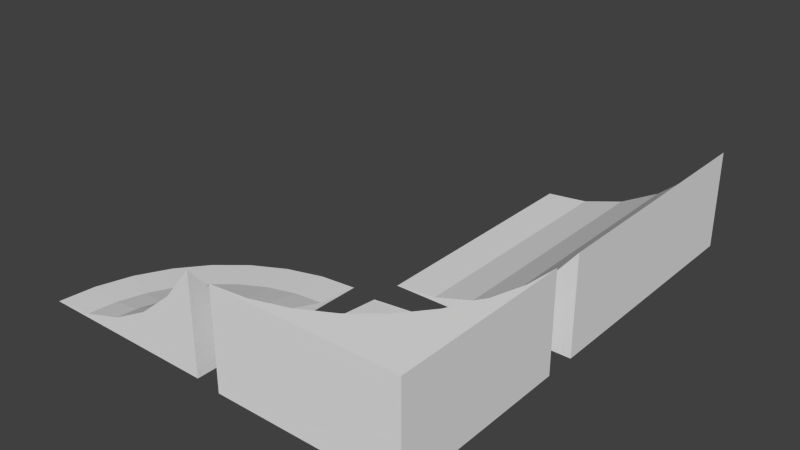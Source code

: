 # Source: ramp3.blend  (saved by Blender 2.74.0; exported with 4.5.12 LTS)
import bpy
from mathutils import Matrix  # noqa: F401  (used for matrix-valued properties, if any)

bpy.ops.wm.read_factory_settings(use_empty=True)
scene = bpy.context.scene
scene.name = 'Scene'

# ---- collections
col_collection_1 = bpy.data.collections.new('Collection 1'); scene.collection.children.link(col_collection_1)

# ---- world
world_world = bpy.data.worlds.new('World'); scene.world = world_world
world_world.color = (0.05088, 0.05088, 0.05088)
world_world.use_sun_shadow = False
world_world.sun_shadow_jitter_overblur = 0.0
world_world.cycles.sampling_method = 'MANUAL'
world_world.cycles.sample_map_resolution = 256

# ---- meshes
me_cube_000 = bpy.data.meshes.new('Cube.000')
me_cube_000.from_pydata([(0.4811, -0.4811, 0.02775), (0.4811, -0.2634, -0.2374), (0.4811, 0.001745, -0.4551), (0.4811, 0.3043, -0.6168), (0.4811, 0.6326, -0.7164), (0.4811, 0.974, -0.75), (0.4811, -0.4811, -0.75), (0.4386, -0.2676, -0.2374), (0.3869, -0.007532, -0.4551), (0.3279, 0.2892, -0.6168), (0.2638, 0.6112, -0.7164), (0.1972, 0.946, -0.75), (0.3978, -0.28, -0.2374), (0.2963, -0.03501, -0.4551), (0.1805, 0.2445, -0.6168), (0.0549, 0.5478, -0.7164), (-0.07575, 0.8632, -0.75), (0.3602, -0.3001, -0.2374), (0.2128, -0.07962, -0.4551), (0.04475, 0.1719, -0.6168), (-0.1376, 0.4449, -0.7164), (-0.3273, 0.7288, -0.75), (0.3272, -0.3272, -0.2374), (0.1397, -0.1397, -0.4551), (-0.07427, 0.07427, -0.6168), (-0.3064, 0.3064, -0.7164), (-0.5478, 0.5478, -0.75), (0.3001, -0.3602, -0.2374), (0.07962, -0.2128, -0.4551), (-0.1719, -0.04475, -0.6168), (-0.4449, 0.1376, -0.7164), (-0.7288, 0.3273, -0.75), (0.28, -0.3978, -0.2374), (0.03501, -0.2963, -0.4551), (-0.2445, -0.1805, -0.6168), (-0.5478, -0.0549, -0.7164), (-0.8632, 0.07575, -0.75), (0.2676, -0.4386, -0.2374), (0.007532, -0.3869, -0.4551), (-0.2892, -0.3279, -0.6168), (-0.6112, -0.2638, -0.7164), (-0.946, -0.1972, -0.75), (0.2634, -0.4811, -0.2374), (-0.001745, -0.4811, -0.4551), (-0.3043, -0.4811, -0.6168), (-0.6326, -0.4811, -0.7164), (-0.974, -0.4811, -0.75)], [], [(2, 8, 7, 1), (8, 13, 12, 7), (13, 18, 17, 12), (18, 23, 22, 17), (23, 28, 27, 22), (28, 33, 32, 27), (33, 38, 37, 32), (38, 43, 42, 37), (3, 9, 8, 2), (9, 14, 13, 8), (14, 19, 18, 13), (19, 24, 23, 18), (24, 29, 28, 23), (29, 34, 33, 28), (34, 39, 38, 33), (39, 44, 43, 38), (4, 10, 9, 3), (10, 15, 14, 9), (15, 20, 19, 14), (20, 25, 24, 19), (25, 30, 29, 24), (30, 35, 34, 29), (35, 40, 39, 34), (40, 45, 44, 39), (5, 11, 10, 4), (11, 16, 15, 10), (16, 21, 20, 15), (21, 26, 25, 20), (26, 31, 30, 25), (31, 36, 35, 30), (36, 41, 40, 35), (41, 46, 45, 40), (0, 42, 43, 44, 45, 46, 6), (1, 0, 6, 5, 4, 3, 2), (1, 7, 0), (7, 12, 0), (12, 17, 0), (17, 22, 0), (22, 27, 0), (27, 32, 0), (32, 37, 0), (37, 42, 0), (6, 11, 5), (6, 16, 11), (6, 21, 16), (6, 26, 21), (6, 31, 26), (6, 36, 31), (6, 41, 36), (6, 46, 41)])
_uv = me_cube_000.uv_layers.new(name='UVMap')
_uv.uv.foreach_set('vector', [0.4811, 0.1998, 0.4552, 0.1998, 0.4823, 0.0955, 0.494, 0.0955, 0.4552, 0.1998, 0.4286, 0.1942, 0.4703, 0.09298, 0.4823, 0.0955, 0.4286, 0.1942, 0.4023, 0.1833, 0.4585, 0.08806, 0.4703, 0.09298, 0.4023, 0.1833, 0.3774, 0.1675, 0.4472, 0.08092, 0.4585, 0.08806, 0.3774, 0.1675, 0.3548, 0.1473, 0.437, 0.07183, 0.4472, 0.08092, 0.3548, 0.1473, 0.3353, 0.1236, 0.4283, 0.06115, 0.437, 0.07183, 0.3353, 0.1236, 0.3198, 0.09727, 0.4213, 0.04927, 0.4283, 0.06115, 0.3198, 0.09727, 0.3088, 0.06931, 0.4163, 0.03667, 0.4213, 0.04927, 0.4811, 0.309, 0.4389, 0.309, 0.4552, 0.1998, 0.4811, 0.1998, 0.4389, 0.309, 0.3957, 0.2999, 0.4286, 0.1942, 0.4552, 0.1998, 0.3957, 0.2999, 0.353, 0.2821, 0.4023, 0.1833, 0.4286, 0.1942, 0.353, 0.2821, 0.3124, 0.2563, 0.3774, 0.1675, 0.4023, 0.1833, 0.3124, 0.2563, 0.2756, 0.2236, 0.3548, 0.1473, 0.3774, 0.1675, 0.2756, 0.2236, 0.244, 0.185, 0.3353, 0.1236, 0.3548, 0.1473, 0.244, 0.185, 0.2187, 0.1421, 0.3198, 0.09727, 0.3353, 0.1236, 0.2187, 0.1421, 0.2008, 0.09667, 0.3088, 0.06931, 0.3198, 0.09727, 0.494, 0.4187, 0.4342, 0.4187, 0.4389, 0.309, 0.4811, 0.309, 0.4342, 0.4187, 0.3729, 0.4059, 0.3957, 0.2999, 0.4389, 0.309, 0.3729, 0.4059, 0.3123, 0.3807, 0.353, 0.2821, 0.3957, 0.2999, 0.3123, 0.3807, 0.2548, 0.3441, 0.3124, 0.2563, 0.353, 0.2821, 0.2548, 0.3441, 0.2027, 0.2976, 0.2756, 0.2236, 0.3124, 0.2563, 0.2027, 0.2976, 0.1578, 0.2429, 0.244, 0.185, 0.2756, 0.2236, 0.1578, 0.2429, 0.122, 0.1822, 0.2187, 0.1421, 0.244, 0.185, 0.122, 0.1822, 0.09655, 0.1177, 0.2008, 0.09667, 0.2187, 0.1421, 0.5192, 0.5249, 0.4412, 0.5249, 0.4342, 0.4187, 0.494, 0.4187, 0.4412, 0.5249, 0.361, 0.5081, 0.3729, 0.4059, 0.4342, 0.4187, 0.361, 0.5081, 0.2819, 0.4752, 0.3123, 0.3807, 0.3729, 0.4059, 0.2819, 0.4752, 0.2068, 0.4274, 0.2548, 0.3441, 0.3123, 0.3807, 0.2068, 0.4274, 0.1386, 0.3666, 0.2027, 0.2976, 0.2548, 0.3441, 0.1386, 0.3666, 0.08002, 0.2952, 0.1578, 0.2429, 0.2027, 0.2976, 0.08002, 0.2952, 0.03321, 0.2158, 0.122, 0.1822, 0.1578, 0.2429, 0.03321, 0.2158, 0.0, 0.1316, 0.09655, 0.1177, 0.122, 0.1822, 0.7445, 0.9373, 0.8316, 0.8672, 0.9031, 0.7818, 0.9562, 0.6843, 0.989, 0.5786, 1.0, 0.4686, 1.0, 0.9373, 0.7014, 0.8979, 0.7445, 1.0, 0.5192, 0.8819, 0.7445, 0.4686, 0.7014, 0.5707, 0.6794, 0.6791, 0.6794, 0.7896, 0.494, 0.0955, 0.4823, 0.0955, 0.5192, 0.0, 0.4823, 0.0955, 0.4703, 0.09298, 0.5192, 0.0, 0.4703, 0.09298, 0.4585, 0.08806, 0.5192, 0.0, 0.4585, 0.08806, 0.4472, 0.08092, 0.5192, 0.0, 0.4472, 0.08092, 0.437, 0.07183, 0.5192, 0.0, 0.437, 0.07183, 0.4283, 0.06115, 0.5192, 0.0, 0.4283, 0.06115, 0.4213, 0.04927, 0.5192, 0.0, 0.4213, 0.04927, 0.4163, 0.03667, 0.5192, 0.0, 0.9972, 0.4686, 0.9039, 0.009005, 0.9972, 0.0, 0.9972, 0.4686, 0.8143, 0.03567, 0.9039, 0.009005, 0.9972, 0.4686, 0.7317, 0.07898, 0.8143, 0.03567, 0.9972, 0.4686, 0.6592, 0.1373, 0.7317, 0.07898, 0.9972, 0.4686, 0.5998, 0.2083, 0.6592, 0.1373, 0.9972, 0.4686, 0.5556, 0.2893, 0.5998, 0.2083, 0.9972, 0.4686, 0.5284, 0.3772, 0.5556, 0.2893, 0.9972, 0.4686, 0.5192, 0.4686, 0.5284, 0.3772])
me_cube_000.use_remesh_preserve_volume = False
me_cube_000.use_remesh_preserve_attributes = False
me_cube_000.use_mirror_vertex_groups = False
me_cube_000.update()
me_cube_002 = bpy.data.meshes.new('Cube.002')
me_cube_002.from_pydata([(-1.0, -0.4551, 0.02775), (-1.0, -0.2374, -0.2374), (-1.0, 0.02775, -0.4551), (-1.0, 0.3303, -0.6168), (-1.0, 0.6586, -0.7164), (-1.0, 1.0, -0.75), (-1.0, -0.4551, -0.75), (0.4551, -0.4551, 0.02775), (0.4551, -0.4551, -0.75), (0.4551, 1.0, 0.02775), (0.4551, 1.0, -0.75), (-0.6586, 1.0, -0.7164), (-0.3303, 1.0, -0.6168), (-0.02775, 1.0, -0.4551), (0.2374, 1.0, -0.2374), (0.4271, 0.7161, 0.02775), (0.3443, 0.4432, 0.02775), (0.2137, 0.7586, -0.2374), (0.1432, 0.5265, -0.2374), (0.2098, 0.1916, 0.02775), (-0.04643, 0.8103, -0.4551), (-0.1018, 0.6279, -0.4551), (0.02889, 0.3125, -0.2374), (0.02889, -0.02889, 0.02775), (-0.3432, 0.8693, -0.6168), (-0.3813, 0.7437, -0.6168), (-0.1916, 0.4598, -0.4551), (-0.125, 0.125, -0.2374), (-0.1916, -0.2098, 0.02775), (-0.6652, 0.9334, -0.7164), (-0.6846, 0.8693, -0.7164), (-0.4432, 0.6279, -0.6168), (-0.3125, 0.3125, -0.4551), (-0.3125, -0.02889, -0.2374), (-0.4432, -0.3443, 0.02775), (-0.7161, 0.8103, -0.7164), (-0.5265, 0.5265, -0.6168), (-0.4598, 0.1916, -0.4551), (-0.5265, -0.1432, -0.2374), (-0.7161, -0.4271, 0.02775), (-0.7586, 0.7586, -0.7164), (-0.6279, 0.4432, -0.6168), (-0.6279, 0.1018, -0.4551), (-0.7586, -0.2137, -0.2374), (-0.8103, 0.7161, -0.7164), (-0.7437, 0.3813, -0.6168), (-0.8103, 0.04643, -0.4551), (-0.8693, 0.6846, -0.7164), (-0.8693, 0.3432, -0.6168), (-0.9334, 0.6652, -0.7164)], [], [(14, 17, 15, 9), (9, 7, 8, 10), (17, 18, 16, 15), (13, 20, 17, 14), (20, 21, 18, 17), (18, 22, 19, 16), (12, 24, 20, 13), (24, 25, 21, 20), (21, 26, 22, 18), (22, 27, 23, 19), (0, 7, 9, 15, 16, 19, 23, 28, 34, 39), (11, 29, 24, 12), (29, 30, 25, 24), (25, 31, 26, 21), (26, 32, 27, 22), (27, 33, 28, 23), (7, 0, 6, 8), (30, 35, 31, 25), (31, 36, 32, 26), (32, 37, 33, 27), (33, 38, 34, 28), (35, 40, 36, 31), (36, 41, 37, 32), (37, 42, 38, 33), (38, 43, 39, 34), (40, 44, 41, 36), (41, 45, 42, 37), (42, 46, 43, 38), (44, 47, 45, 41), (45, 48, 46, 42), (47, 49, 48, 45), (5, 29, 11), (5, 30, 29), (5, 35, 30), (5, 40, 35), (43, 1, 0, 39), (5, 44, 40), (46, 2, 1, 43), (5, 47, 44), (48, 3, 2, 46), (5, 49, 47), (49, 4, 3, 48), (5, 4, 49), (6, 5, 10, 8), (10, 5, 11, 12, 13, 14, 9), (1, 2, 3, 4, 5, 6, 0)])
_uv = me_cube_002.uv_layers.new(name='UVMap')
_uv.uv.foreach_set('vector', [0.6924, 0.9111, 0.6924, 0.9867, 0.6051, 1.0, 0.6051, 0.9111, 1.025e-07, 0.9475, 0.0, 0.4919, 0.2563, 0.4919, 0.2563, 0.9475, 0.4161, 0.09045, 0.3405, 0.1132, 0.299, 0.03676, 0.3879, 0.009963, 0.5059, 0.1759, 0.4443, 0.1826, 0.4161, 0.09045, 0.4945, 0.08198, 0.4443, 0.1826, 0.3849, 0.2005, 0.3405, 0.1132, 0.4161, 0.09045, 0.3405, 0.1132, 0.2705, 0.1495, 0.2167, 0.07937, 0.299, 0.03676, 0.5137, 0.2782, 0.4713, 0.2828, 0.4443, 0.1826, 0.5059, 0.1759, 0.4713, 0.2828, 0.4303, 0.2951, 0.3849, 0.2005, 0.4443, 0.1826, 0.3849, 0.2005, 0.3298, 0.2289, 0.2705, 0.1495, 0.3405, 0.1132, 0.2705, 0.1495, 0.2088, 0.1978, 0.1441, 0.1361, 0.2167, 0.07937, 0.0, 0.455, 0.008485, 0.00694, 0.4801, 0.0, 0.3879, 0.009963, 0.299, 0.03676, 0.2167, 0.07937, 0.1441, 0.1361, 0.08419, 0.2049, 0.03915, 0.283, 0.01072, 0.3674, 0.5177, 0.3849, 0.496, 0.3872, 0.4713, 0.2828, 0.5137, 0.2782, 0.496, 0.3872, 0.4752, 0.3935, 0.4303, 0.2951, 0.4713, 0.2828, 0.4303, 0.2951, 0.3924, 0.3147, 0.3298, 0.2289, 0.3849, 0.2005, 0.3298, 0.2289, 0.2814, 0.2669, 0.2088, 0.1978, 0.2705, 0.1495, 0.2088, 0.1978, 0.1578, 0.2562, 0.08419, 0.2049, 0.1441, 0.1361, 0.5177, 0.9111, 0.5177, 0.4556, 0.774, 0.4556, 0.774, 0.9111, 0.4752, 0.3935, 0.4559, 0.4035, 0.3924, 0.3147, 0.4303, 0.2951, 0.3924, 0.3147, 0.3591, 0.3409, 0.2814, 0.2669, 0.3298, 0.2289, 0.2814, 0.2669, 0.2413, 0.3128, 0.1578, 0.2562, 0.2088, 0.1978, 0.1578, 0.2562, 0.1195, 0.3226, 0.03915, 0.283, 0.08419, 0.2049, 0.4559, 0.4035, 0.4388, 0.4168, 0.3591, 0.3409, 0.3924, 0.3147, 0.3591, 0.3409, 0.3315, 0.3725, 0.2413, 0.3128, 0.2814, 0.2669, 0.2413, 0.3128, 0.2112, 0.365, 0.1195, 0.3226, 0.1578, 0.2562, 0.1195, 0.3226, 0.09536, 0.3945, 0.01072, 0.3674, 0.03915, 0.283, 0.4388, 0.4168, 0.4248, 0.433, 0.3315, 0.3725, 0.3591, 0.3409, 0.3315, 0.3725, 0.3107, 0.4084, 0.2112, 0.365, 0.2413, 0.3128, 0.2112, 0.365, 0.1922, 0.4214, 0.09536, 0.3945, 0.1195, 0.3226, 0.4248, 0.433, 0.4142, 0.4513, 0.3107, 0.4084, 0.3315, 0.3725, 0.3107, 0.4084, 0.2977, 0.4473, 0.1922, 0.4214, 0.2112, 0.365, 0.4142, 0.4513, 0.4075, 0.4711, 0.2977, 0.4473, 0.3107, 0.4084, 0.5177, 0.4919, 0.496, 0.3872, 0.5177, 0.3849, 0.5177, 0.4919, 0.4752, 0.3935, 0.496, 0.3872, 0.5177, 0.4919, 0.4559, 0.4035, 0.4752, 0.3935, 0.5177, 0.4919, 0.4388, 0.4168, 0.4559, 0.4035, 0.6051, 0.9244, 0.6051, 1.0, 0.5177, 1.0, 0.5177, 0.9111, 0.5177, 0.4919, 0.4248, 0.433, 0.4388, 0.4168, 0.1922, 0.4214, 0.1851, 0.4799, 0.08625, 0.4689, 0.09536, 0.3945, 0.5177, 0.4919, 0.4142, 0.4513, 0.4248, 0.433, 0.2977, 0.4473, 0.2927, 0.4876, 0.1851, 0.4799, 0.1922, 0.4214, 0.5177, 0.4919, 0.4075, 0.4711, 0.4142, 0.4513, 0.4075, 0.4711, 0.405, 0.4917, 0.2927, 0.4876, 0.2977, 0.4473, 0.5177, 0.4919, 0.405, 0.4917, 0.4075, 0.4711, 0.9972, 1.502e-06, 0.9972, 0.4556, 0.5177, 0.4556, 0.5177, 0.0, 0.2563, 0.9475, 0.2563, 0.4919, 0.2674, 0.5988, 0.3002, 0.7016, 0.3535, 0.7963, 0.4252, 0.8794, 0.5126, 0.9475, 0.9567, 0.5548, 0.9347, 0.6601, 0.9347, 0.7675, 0.9567, 0.8729, 1.0, 0.9721, 0.774, 0.5703, 1.0, 0.4556])
me_cube_002.use_remesh_preserve_volume = False
me_cube_002.use_remesh_preserve_attributes = False
me_cube_002.use_mirror_vertex_groups = False
me_cube_002.update()
me_cube_001 = bpy.data.meshes.new('Cube.001')
me_cube_001.from_pydata([(-1.0, 1.0, -0.75), (-1.0, -1.0, -0.75), (0.4551, 1.0, 0.02775), (0.4551, 1.0, -0.75), (-0.6586, 1.0, -0.7164), (-0.3303, 1.0, -0.6168), (-0.02775, 1.0, -0.4551), (0.2374, 1.0, -0.2374), (0.4551, -1.0, -0.75), (0.4551, -1.0, 0.02775), (0.2374, -1.0, -0.2374), (-0.02775, -1.0, -0.4551), (-0.3303, -1.0, -0.6168), (-0.6586, -1.0, -0.7164)], [], [(1, 8, 9, 10, 11, 12, 13), (2, 9, 8, 3), (2, 7, 10, 9), (7, 6, 11, 10), (6, 5, 12, 11), (5, 4, 13, 12), (4, 0, 1, 13), (1, 0, 3, 8), (0, 4, 5, 6, 7, 2, 3)])
_uv = me_cube_001.uv_layers.new(name='UVMap')
_uv.uv.foreach_set('vector', [0.4295, 0.1863, 0.7944, 0.1832, 0.7939, 0.3797, 0.7395, 0.3131, 0.6731, 0.2587, 0.5974, 0.2185, 0.5151, 0.1941, 0.5656, 2.98e-08, 0.5656, 0.5, 0.3686, 0.5, 0.3686, 0.0, 3.774e-08, 0.5, 0.0869, 0.5, 0.0869, 1.0, 0.0, 1.0, 0.9131, 0.0, 1.0, 0.0, 1.0, 0.5, 0.9131, 0.5, 0.9131, 0.5, 0.8262, 0.5, 0.8262, 1.49e-08, 0.9131, 0.0, 0.7393, 5.96e-08, 0.8262, 0.0, 0.8262, 0.5, 0.7393, 0.5, 0.0869, 0.5, 0.1738, 0.5, 0.1738, 1.0, 0.0869, 1.0, 1.208e-07, 0.5, 0.0, 2.98e-08, 0.3686, 0.0, 0.3686, 0.5, 0.8751, 0.5966, 0.7896, 0.6052, 0.7076, 0.6305, 0.6323, 0.6714, 0.5664, 0.7264, 0.5127, 0.7935, 0.5103, 0.5971])
me_cube_001.use_remesh_preserve_volume = False
me_cube_001.use_remesh_preserve_attributes = False
me_cube_001.use_mirror_vertex_groups = False
me_cube_001.update()

# ---- objects
ob_cube_000 = bpy.data.objects.new('Cube.000', me_cube_000)
ob_cube_002 = bpy.data.objects.new('Cube.002', me_cube_002)
ob_cube_001 = bpy.data.objects.new('Cube.001', me_cube_001)

# ---- transforms, parenting, visibility, modifiers, constraints
ob_cube_000.location = (-0.675, -0.9711, 0.0218)
ob_cube_000.lineart.crease_threshold = 0.0
ob_cube_002.location = (1.0, -1.0, 0.0)
ob_cube_002.lineart.crease_threshold = 0.0
ob_cube_001.location = (1.0, 1.25, 0.0)
ob_cube_001.lineart.crease_threshold = 0.0

# ---- collection membership
col_collection_1.objects.link(ob_cube_000)
col_collection_1.objects.link(ob_cube_002)
col_collection_1.objects.link(ob_cube_001)

# ---- scene / render settings (as saved in the file)
scene.frame_start = 1; scene.frame_end = 250; scene.frame_set(1)
scene.render.engine = 'BLENDER_EEVEE_NEXT'
scene.render.resolution_percentage = 50
scene.render.dither_intensity = 0.0
scene.cycles.use_denoising = False
scene.cycles.samples = 10
scene.cycles.sampling_pattern = 'TABULATED_SOBOL'
scene.cycles.light_sampling_threshold = 0.0
scene.cycles.use_adaptive_sampling = False
scene.cycles.use_light_tree = False
scene.cycles.blur_glossy = 0.0
scene.cycles.pixel_filter_type = 'GAUSSIAN'
scene.cycles.sample_clamp_indirect = 0.0
scene.view_settings.view_transform = 'Standard'
bpy.context.view_layer.update()

# ---- added for rendering (the .blend has no active camera and no usable light): camera, sun
cam_auto = bpy.data.cameras.new('AutoCamera')
cam_auto.lens = 50.0
cam_auto.sensor_width = 36.0
cam_auto.clip_end = 1000.0
ob_auto_camera = bpy.data.objects.new('AutoCamera', cam_auto)
scene.collection.objects.link(ob_auto_camera)
ob_auto_camera.location = (4.43589, -5.04192, 3.27603)
ob_auto_camera.rotation_euler = (1.09748, -7.21219e-08, 0.694738)
scene.camera = ob_auto_camera
light_auto_sun = bpy.data.lights.new('AutoSun', 'SUN')
light_auto_sun.energy = 3.0
light_auto_sun.angle = 0.0523599
ob_auto_sun = bpy.data.objects.new('AutoSun', light_auto_sun)
scene.collection.objects.link(ob_auto_sun)
ob_auto_sun.rotation_euler = (0.872665, 0.174533, 0.523599)
bpy.context.view_layer.update()
